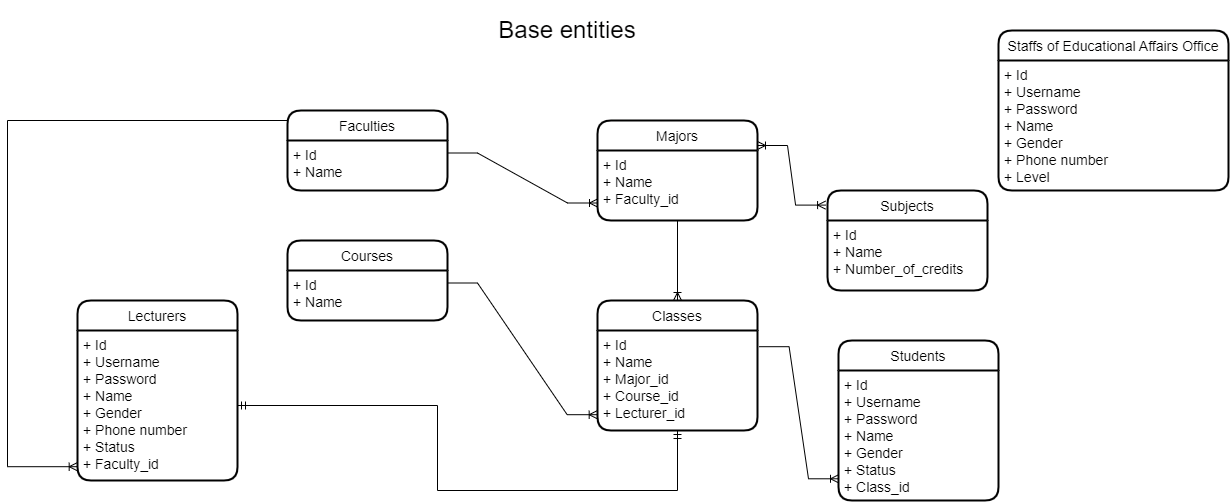

The diagram above was exported from draw.io. Its source (the exported page's mxGraphModel, read from the mxfile embedded in the PNG):
<mxGraphModel dx="1888" dy="547" grid="1" gridSize="10" guides="1" tooltips="1" connect="1" arrows="1" fold="1" page="1" pageScale="1" pageWidth="850" pageHeight="1100" math="0" shadow="0">
  <root>
    <mxCell id="0" />
    <mxCell id="1" parent="0" />
    <mxCell id="WfalJpOw1XzFA6umAl1U-1" value="Staffs of Educational Affairs Office" style="swimlane;childLayout=stackLayout;horizontal=1;startSize=30;horizontalStack=0;rounded=1;fontSize=14;fontStyle=0;strokeWidth=2;resizeParent=0;resizeLast=1;shadow=0;dashed=0;align=center;" parent="1" vertex="1">
      <mxGeometry x="591" y="30" width="230" height="160" as="geometry">
        <mxRectangle x="-400" y="40" width="250" height="30" as="alternateBounds" />
      </mxGeometry>
    </mxCell>
    <mxCell id="WfalJpOw1XzFA6umAl1U-4" value="+ Id&#10;+ Username&#10;+ Password&#10;+ Name&#10;+ Gender&#10;+ Phone number&#10;+ Level&#10;&#10;" style="text;strokeColor=none;fillColor=none;spacingLeft=4;spacingRight=4;overflow=hidden;rotatable=0;points=[[0,0.5],[1,0.5]];portConstraint=eastwest;fontSize=14;" parent="WfalJpOw1XzFA6umAl1U-1" vertex="1">
      <mxGeometry y="30" width="230" height="130" as="geometry" />
    </mxCell>
    <mxCell id="WfalJpOw1XzFA6umAl1U-5" value="Lecturers" style="swimlane;childLayout=stackLayout;horizontal=1;startSize=30;horizontalStack=0;rounded=1;fontSize=14;fontStyle=0;strokeWidth=2;resizeParent=0;resizeLast=1;shadow=0;dashed=0;align=center;" parent="1" vertex="1">
      <mxGeometry x="-330" y="300" width="160" height="180" as="geometry">
        <mxRectangle x="-310" y="220" width="100" height="30" as="alternateBounds" />
      </mxGeometry>
    </mxCell>
    <mxCell id="WfalJpOw1XzFA6umAl1U-6" value="+ Id&#10;+ Username&#10;+ Password&#10;+ Name&#10;+ Gender&#10;+ Phone number&#10;+ Status&#10;+ Faculty_id" style="align=left;strokeColor=none;fillColor=none;spacingLeft=4;fontSize=14;verticalAlign=top;resizable=0;rotatable=0;part=1;" parent="WfalJpOw1XzFA6umAl1U-5" vertex="1">
      <mxGeometry y="30" width="160" height="150" as="geometry" />
    </mxCell>
    <mxCell id="WfalJpOw1XzFA6umAl1U-7" value="Courses" style="swimlane;childLayout=stackLayout;horizontal=1;startSize=30;horizontalStack=0;rounded=1;fontSize=14;fontStyle=0;strokeWidth=2;resizeParent=0;resizeLast=1;shadow=0;dashed=0;align=center;" parent="1" vertex="1">
      <mxGeometry x="-120" y="240" width="160" height="80" as="geometry">
        <mxRectangle x="-60" y="310" width="110" height="30" as="alternateBounds" />
      </mxGeometry>
    </mxCell>
    <mxCell id="WfalJpOw1XzFA6umAl1U-8" value="+ Id&#10;+ Name" style="align=left;strokeColor=none;fillColor=none;spacingLeft=4;fontSize=14;verticalAlign=top;resizable=0;rotatable=0;part=1;" parent="WfalJpOw1XzFA6umAl1U-7" vertex="1">
      <mxGeometry y="30" width="160" height="50" as="geometry" />
    </mxCell>
    <mxCell id="WfalJpOw1XzFA6umAl1U-9" value="Faculties" style="swimlane;childLayout=stackLayout;horizontal=1;startSize=30;horizontalStack=0;rounded=1;fontSize=14;fontStyle=0;strokeWidth=2;resizeParent=0;resizeLast=1;shadow=0;dashed=0;align=center;" parent="1" vertex="1">
      <mxGeometry x="-120" y="110" width="160" height="80" as="geometry" />
    </mxCell>
    <mxCell id="WfalJpOw1XzFA6umAl1U-10" value="+ Id&#10;+ Name&#10;" style="align=left;strokeColor=none;fillColor=none;spacingLeft=4;fontSize=14;verticalAlign=top;resizable=0;rotatable=0;part=1;" parent="WfalJpOw1XzFA6umAl1U-9" vertex="1">
      <mxGeometry y="30" width="160" height="50" as="geometry" />
    </mxCell>
    <mxCell id="WfalJpOw1XzFA6umAl1U-12" value="Majors" style="swimlane;childLayout=stackLayout;horizontal=1;startSize=30;horizontalStack=0;rounded=1;fontSize=14;fontStyle=0;strokeWidth=2;resizeParent=0;resizeLast=1;shadow=0;dashed=0;align=center;" parent="1" vertex="1">
      <mxGeometry x="190" y="120" width="160" height="100" as="geometry" />
    </mxCell>
    <mxCell id="WfalJpOw1XzFA6umAl1U-13" value="+ Id&#10;+ Name&#10;+ Faculty_id" style="align=left;strokeColor=none;fillColor=none;spacingLeft=4;fontSize=14;verticalAlign=top;resizable=0;rotatable=0;part=1;" parent="WfalJpOw1XzFA6umAl1U-12" vertex="1">
      <mxGeometry y="30" width="160" height="70" as="geometry" />
    </mxCell>
    <mxCell id="WfalJpOw1XzFA6umAl1U-14" value="" style="edgeStyle=entityRelationEdgeStyle;fontSize=12;html=1;endArrow=ERoneToMany;rounded=0;exitX=1;exitY=0.25;exitDx=0;exitDy=0;entryX=0;entryY=0.75;entryDx=0;entryDy=0;" parent="1" source="WfalJpOw1XzFA6umAl1U-10" target="WfalJpOw1XzFA6umAl1U-13" edge="1">
      <mxGeometry width="100" height="100" relative="1" as="geometry">
        <mxPoint x="370" y="350" as="sourcePoint" />
        <mxPoint x="470" y="250" as="targetPoint" />
      </mxGeometry>
    </mxCell>
    <mxCell id="WfalJpOw1XzFA6umAl1U-17" value="Subjects" style="swimlane;childLayout=stackLayout;horizontal=1;startSize=30;horizontalStack=0;rounded=1;fontSize=14;fontStyle=0;strokeWidth=2;resizeParent=0;resizeLast=1;shadow=0;dashed=0;align=center;" parent="1" vertex="1">
      <mxGeometry x="420" y="190" width="160" height="100" as="geometry" />
    </mxCell>
    <mxCell id="WfalJpOw1XzFA6umAl1U-18" value="+ Id&#10;+ Name&#10;+ Number_of_credits " style="align=left;strokeColor=none;fillColor=none;spacingLeft=4;fontSize=14;verticalAlign=top;resizable=0;rotatable=0;part=1;" parent="WfalJpOw1XzFA6umAl1U-17" vertex="1">
      <mxGeometry y="30" width="160" height="70" as="geometry" />
    </mxCell>
    <mxCell id="WfalJpOw1XzFA6umAl1U-20" value="" style="edgeStyle=entityRelationEdgeStyle;fontSize=12;html=1;endArrow=ERoneToMany;startArrow=ERoneToMany;rounded=0;entryX=-0.012;entryY=0.146;entryDx=0;entryDy=0;entryPerimeter=0;exitX=1;exitY=0.25;exitDx=0;exitDy=0;" parent="1" source="WfalJpOw1XzFA6umAl1U-12" target="WfalJpOw1XzFA6umAl1U-17" edge="1">
      <mxGeometry width="100" height="100" relative="1" as="geometry">
        <mxPoint x="550" y="230" as="sourcePoint" />
        <mxPoint x="550" y="250" as="targetPoint" />
      </mxGeometry>
    </mxCell>
    <mxCell id="WfalJpOw1XzFA6umAl1U-21" value="Students" style="swimlane;childLayout=stackLayout;horizontal=1;startSize=30;horizontalStack=0;rounded=1;fontSize=14;fontStyle=0;strokeWidth=2;resizeParent=0;resizeLast=1;shadow=0;dashed=0;align=center;" parent="1" vertex="1">
      <mxGeometry x="431" y="340" width="160" height="160" as="geometry" />
    </mxCell>
    <mxCell id="WfalJpOw1XzFA6umAl1U-22" value="+ Id&#10;+ Username&#10;+ Password&#10;+ Name&#10;+ Gender&#10;+ Status&#10;+ Class_id" style="align=left;strokeColor=none;fillColor=none;spacingLeft=4;fontSize=14;verticalAlign=top;resizable=0;rotatable=0;part=1;" parent="WfalJpOw1XzFA6umAl1U-21" vertex="1">
      <mxGeometry y="30" width="160" height="130" as="geometry" />
    </mxCell>
    <mxCell id="WfalJpOw1XzFA6umAl1U-23" value="Classes" style="swimlane;childLayout=stackLayout;horizontal=1;startSize=30;horizontalStack=0;rounded=1;fontSize=14;fontStyle=0;strokeWidth=2;resizeParent=0;resizeLast=1;shadow=0;dashed=0;align=center;" parent="1" vertex="1">
      <mxGeometry x="190" y="300" width="160" height="130" as="geometry" />
    </mxCell>
    <mxCell id="WfalJpOw1XzFA6umAl1U-24" value="+ Id&#10;+ Name&#10;+ Major_id&#10;+ Course_id&#10;+ Lecturer_id" style="align=left;strokeColor=none;fillColor=none;spacingLeft=4;fontSize=14;verticalAlign=top;resizable=0;rotatable=0;part=1;" parent="WfalJpOw1XzFA6umAl1U-23" vertex="1">
      <mxGeometry y="30" width="160" height="100" as="geometry" />
    </mxCell>
    <mxCell id="WfalJpOw1XzFA6umAl1U-25" value="" style="edgeStyle=entityRelationEdgeStyle;fontSize=12;html=1;endArrow=ERoneToMany;rounded=0;exitX=1.01;exitY=0.162;exitDx=0;exitDy=0;exitPerimeter=0;entryX=0;entryY=0.833;entryDx=0;entryDy=0;entryPerimeter=0;" parent="1" source="WfalJpOw1XzFA6umAl1U-24" target="WfalJpOw1XzFA6umAl1U-22" edge="1">
      <mxGeometry width="100" height="100" relative="1" as="geometry">
        <mxPoint x="450" y="350" as="sourcePoint" />
        <mxPoint x="550" y="250" as="targetPoint" />
      </mxGeometry>
    </mxCell>
    <mxCell id="WfalJpOw1XzFA6umAl1U-26" value="" style="edgeStyle=entityRelationEdgeStyle;fontSize=12;html=1;endArrow=ERoneToMany;rounded=0;exitX=1;exitY=0.25;exitDx=0;exitDy=0;entryX=-0.002;entryY=0.842;entryDx=0;entryDy=0;entryPerimeter=0;" parent="1" source="WfalJpOw1XzFA6umAl1U-8" target="WfalJpOw1XzFA6umAl1U-24" edge="1">
      <mxGeometry width="100" height="100" relative="1" as="geometry">
        <mxPoint x="130" y="350" as="sourcePoint" />
        <mxPoint x="110" y="448" as="targetPoint" />
      </mxGeometry>
    </mxCell>
    <mxCell id="WfalJpOw1XzFA6umAl1U-35" value="" style="fontSize=12;html=1;endArrow=ERoneToMany;rounded=0;exitX=0.5;exitY=1;exitDx=0;exitDy=0;entryX=0.5;entryY=0;entryDx=0;entryDy=0;" parent="1" source="WfalJpOw1XzFA6umAl1U-13" target="WfalJpOw1XzFA6umAl1U-23" edge="1">
      <mxGeometry width="100" height="100" relative="1" as="geometry">
        <mxPoint x="240" y="350" as="sourcePoint" />
        <mxPoint x="340" y="250" as="targetPoint" />
      </mxGeometry>
    </mxCell>
    <mxCell id="WfalJpOw1XzFA6umAl1U-36" value="" style="edgeStyle=orthogonalEdgeStyle;fontSize=12;html=1;endArrow=ERoneToMany;rounded=0;exitX=0;exitY=0.25;exitDx=0;exitDy=0;entryX=-0.002;entryY=0.908;entryDx=0;entryDy=0;entryPerimeter=0;" parent="1" source="WfalJpOw1XzFA6umAl1U-10" target="WfalJpOw1XzFA6umAl1U-6" edge="1">
      <mxGeometry width="100" height="100" relative="1" as="geometry">
        <mxPoint x="20" y="350" as="sourcePoint" />
        <mxPoint x="-340" y="340" as="targetPoint" />
        <Array as="points">
          <mxPoint x="-120" y="120" />
          <mxPoint x="-400" y="120" />
          <mxPoint x="-400" y="466" />
        </Array>
      </mxGeometry>
    </mxCell>
    <mxCell id="HPtrM7xXn8M28h6fJeK4-2" value="&lt;font style=&quot;font-size: 24px;&quot;&gt;Base entities&lt;/font&gt;" style="text;html=1;strokeColor=none;fillColor=none;align=center;verticalAlign=middle;whiteSpace=wrap;rounded=0;fontSize=14;" parent="1" vertex="1">
      <mxGeometry width="320" height="60" as="geometry" />
    </mxCell>
    <mxCell id="k8yGZi-PAFq-fPF72cF7-4" value="" style="edgeStyle=orthogonalEdgeStyle;fontSize=12;html=1;endArrow=ERmandOne;startArrow=ERmandOne;rounded=0;entryX=0.5;entryY=1;entryDx=0;entryDy=0;exitX=1;exitY=0.5;exitDx=0;exitDy=0;" parent="1" source="WfalJpOw1XzFA6umAl1U-6" target="WfalJpOw1XzFA6umAl1U-24" edge="1">
      <mxGeometry width="100" height="100" relative="1" as="geometry">
        <mxPoint x="60" y="500" as="sourcePoint" />
        <mxPoint x="160" y="400" as="targetPoint" />
        <Array as="points">
          <mxPoint x="30" y="405" />
          <mxPoint x="30" y="490" />
          <mxPoint x="270" y="490" />
        </Array>
      </mxGeometry>
    </mxCell>
  </root>
</mxGraphModel>